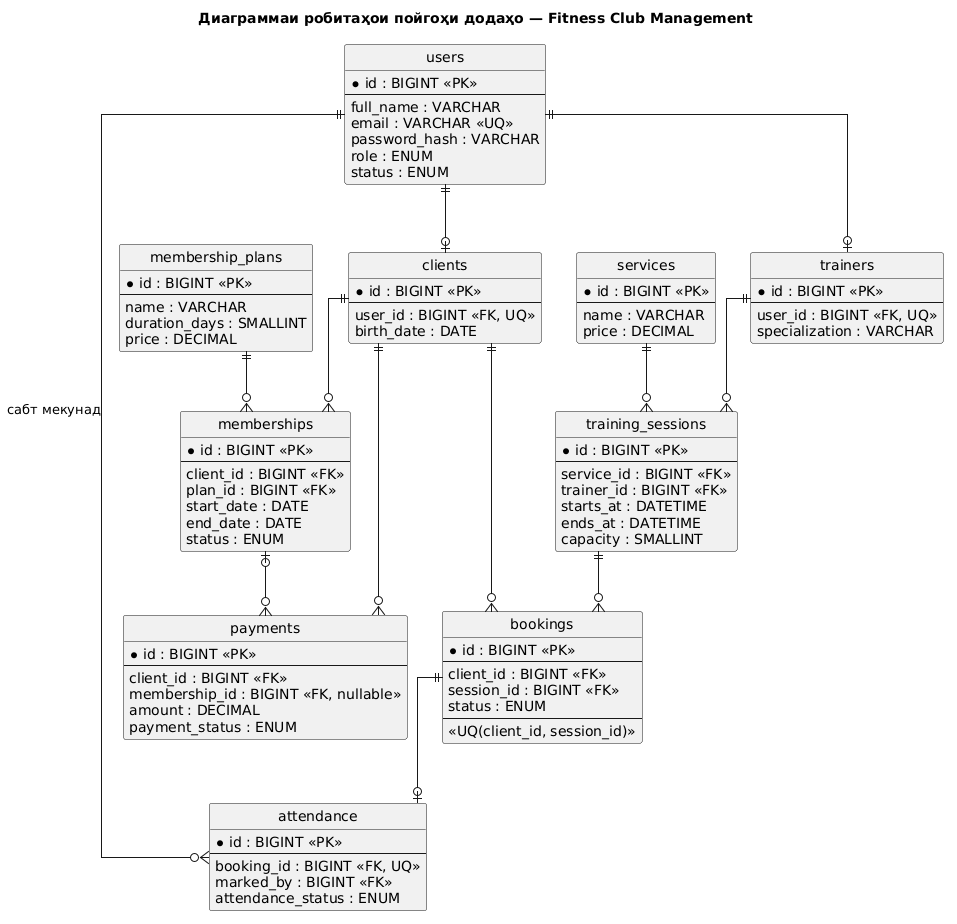

The diagram above was rendered by PlantUML. Its source (embedded in the PNG):
@startuml
title Диаграммаи робитаҳои пойгоҳи додаҳо — Fitness Club Management
hide circle
skinparam linetype ortho
skinparam shadowing false
skinparam defaultFontName Arial

entity users {
  * id : BIGINT <<PK>>
  --
  full_name : VARCHAR
  email : VARCHAR <<UQ>>
  password_hash : VARCHAR
  role : ENUM
  status : ENUM
}
entity clients {
  * id : BIGINT <<PK>>
  --
  user_id : BIGINT <<FK, UQ>>
  birth_date : DATE
}
entity trainers {
  * id : BIGINT <<PK>>
  --
  user_id : BIGINT <<FK, UQ>>
  specialization : VARCHAR
}
entity membership_plans {
  * id : BIGINT <<PK>>
  --
  name : VARCHAR
  duration_days : SMALLINT
  price : DECIMAL
}
entity memberships {
  * id : BIGINT <<PK>>
  --
  client_id : BIGINT <<FK>>
  plan_id : BIGINT <<FK>>
  start_date : DATE
  end_date : DATE
  status : ENUM
}
entity services {
  * id : BIGINT <<PK>>
  --
  name : VARCHAR
  price : DECIMAL
}
entity training_sessions {
  * id : BIGINT <<PK>>
  --
  service_id : BIGINT <<FK>>
  trainer_id : BIGINT <<FK>>
  starts_at : DATETIME
  ends_at : DATETIME
  capacity : SMALLINT
}
entity bookings {
  * id : BIGINT <<PK>>
  --
  client_id : BIGINT <<FK>>
  session_id : BIGINT <<FK>>
  status : ENUM
  --
  <<UQ(client_id, session_id)>>
}
entity attendance {
  * id : BIGINT <<PK>>
  --
  booking_id : BIGINT <<FK, UQ>>
  marked_by : BIGINT <<FK>>
  attendance_status : ENUM
}
entity payments {
  * id : BIGINT <<PK>>
  --
  client_id : BIGINT <<FK>>
  membership_id : BIGINT <<FK, nullable>>
  amount : DECIMAL
  payment_status : ENUM
}

users ||--o| clients
users ||--o| trainers
clients ||--o{ memberships
membership_plans ||--o{ memberships
clients ||--o{ bookings
training_sessions ||--o{ bookings
trainers ||--o{ training_sessions
services ||--o{ training_sessions
bookings ||--o| attendance
users ||--o{ attendance : "сабт мекунад"
clients ||--o{ payments
memberships |o--o{ payments
@enduml